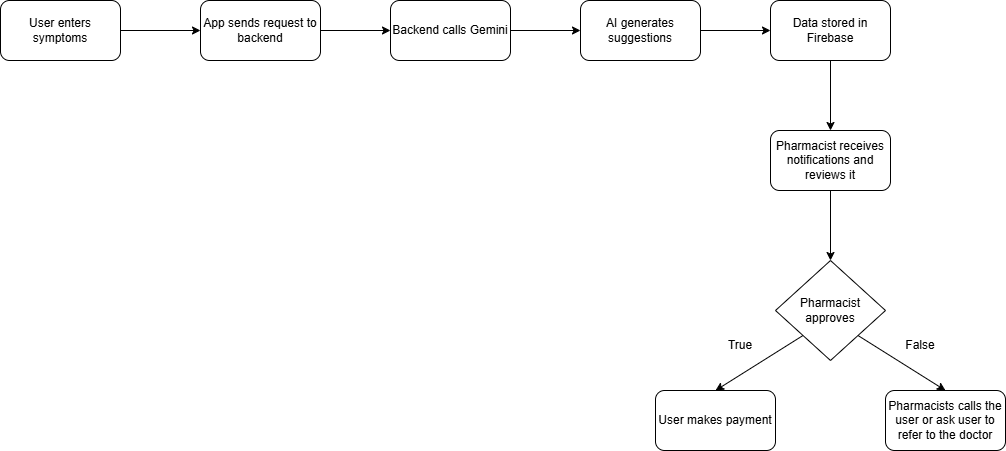

The diagram above was exported from draw.io. Its source (the exported page's mxGraphModel, read from the mxfile embedded in the PNG):
<mxGraphModel dx="1491" dy="1829" grid="1" gridSize="10" guides="1" tooltips="1" connect="1" arrows="1" fold="1" page="1" pageScale="1" pageWidth="827" pageHeight="1169" math="0" shadow="0">
  <root>
    <mxCell id="0" />
    <mxCell id="1" parent="0" />
    <mxCell id="l_hAb6QbFfr7LpZHCCdg-11" edge="1" parent="1" source="l_hAb6QbFfr7LpZHCCdg-1" style="edgeStyle=orthogonalEdgeStyle;rounded=0;orthogonalLoop=1;jettySize=auto;html=1;" target="l_hAb6QbFfr7LpZHCCdg-2" value="">
      <mxGeometry relative="1" as="geometry" />
    </mxCell>
    <mxCell id="l_hAb6QbFfr7LpZHCCdg-1" parent="1" style="rounded=1;whiteSpace=wrap;html=1;" value="User enters symptoms" vertex="1">
      <mxGeometry height="60" width="120" x="70" y="-580" as="geometry" />
    </mxCell>
    <mxCell id="l_hAb6QbFfr7LpZHCCdg-12" edge="1" parent="1" source="l_hAb6QbFfr7LpZHCCdg-2" style="edgeStyle=orthogonalEdgeStyle;rounded=0;orthogonalLoop=1;jettySize=auto;html=1;" target="l_hAb6QbFfr7LpZHCCdg-3" value="">
      <mxGeometry relative="1" as="geometry" />
    </mxCell>
    <mxCell id="l_hAb6QbFfr7LpZHCCdg-2" parent="1" style="rounded=1;whiteSpace=wrap;html=1;" value="App sends request to backend" vertex="1">
      <mxGeometry height="60" width="120" x="270" y="-580" as="geometry" />
    </mxCell>
    <mxCell id="l_hAb6QbFfr7LpZHCCdg-13" edge="1" parent="1" source="l_hAb6QbFfr7LpZHCCdg-3" style="edgeStyle=orthogonalEdgeStyle;rounded=0;orthogonalLoop=1;jettySize=auto;html=1;" target="l_hAb6QbFfr7LpZHCCdg-4" value="">
      <mxGeometry relative="1" as="geometry" />
    </mxCell>
    <mxCell id="l_hAb6QbFfr7LpZHCCdg-3" parent="1" style="rounded=1;whiteSpace=wrap;html=1;" value="Backend calls Gemini" vertex="1">
      <mxGeometry height="60" width="120" x="460" y="-580" as="geometry" />
    </mxCell>
    <mxCell id="l_hAb6QbFfr7LpZHCCdg-14" edge="1" parent="1" source="l_hAb6QbFfr7LpZHCCdg-4" style="edgeStyle=orthogonalEdgeStyle;rounded=0;orthogonalLoop=1;jettySize=auto;html=1;" target="l_hAb6QbFfr7LpZHCCdg-5" value="">
      <mxGeometry relative="1" as="geometry" />
    </mxCell>
    <mxCell id="l_hAb6QbFfr7LpZHCCdg-4" parent="1" style="rounded=1;whiteSpace=wrap;html=1;" value="AI generates suggestions" vertex="1">
      <mxGeometry height="60" width="120" x="650" y="-580" as="geometry" />
    </mxCell>
    <mxCell id="l_hAb6QbFfr7LpZHCCdg-15" edge="1" parent="1" source="l_hAb6QbFfr7LpZHCCdg-5" style="edgeStyle=orthogonalEdgeStyle;rounded=0;orthogonalLoop=1;jettySize=auto;html=1;" target="l_hAb6QbFfr7LpZHCCdg-6" value="">
      <mxGeometry relative="1" as="geometry" />
    </mxCell>
    <mxCell id="l_hAb6QbFfr7LpZHCCdg-5" parent="1" style="rounded=1;whiteSpace=wrap;html=1;" value="Data stored in Firebase" vertex="1">
      <mxGeometry height="60" width="120" x="840" y="-580" as="geometry" />
    </mxCell>
    <mxCell id="l_hAb6QbFfr7LpZHCCdg-16" edge="1" parent="1" source="l_hAb6QbFfr7LpZHCCdg-6" style="edgeStyle=orthogonalEdgeStyle;rounded=0;orthogonalLoop=1;jettySize=auto;html=1;" target="l_hAb6QbFfr7LpZHCCdg-8" value="">
      <mxGeometry relative="1" as="geometry" />
    </mxCell>
    <mxCell id="l_hAb6QbFfr7LpZHCCdg-6" parent="1" style="rounded=1;whiteSpace=wrap;html=1;" value="Pharmacist receives notifications and reviews it" vertex="1">
      <mxGeometry height="60" width="120" x="840" y="-450" as="geometry" />
    </mxCell>
    <mxCell id="l_hAb6QbFfr7LpZHCCdg-8" parent="1" style="rhombus;whiteSpace=wrap;html=1;" value="Pharmacist approves" vertex="1">
      <mxGeometry height="100" width="110" x="845" y="-320" as="geometry" />
    </mxCell>
    <mxCell id="l_hAb6QbFfr7LpZHCCdg-9" parent="1" style="rounded=1;whiteSpace=wrap;html=1;" value="User makes payment" vertex="1">
      <mxGeometry height="60" width="120" x="725" y="-190" as="geometry" />
    </mxCell>
    <mxCell id="l_hAb6QbFfr7LpZHCCdg-10" parent="1" style="rounded=1;whiteSpace=wrap;html=1;" value="Pharmacists calls the user or ask user to refer to the doctor" vertex="1">
      <mxGeometry height="60" width="120" x="955" y="-190" as="geometry" />
    </mxCell>
    <mxCell id="l_hAb6QbFfr7LpZHCCdg-17" edge="1" parent="1" source="l_hAb6QbFfr7LpZHCCdg-8" style="endArrow=classic;html=1;rounded=0;exitX=0;exitY=1;exitDx=0;exitDy=0;entryX=0.5;entryY=0;entryDx=0;entryDy=0;" target="l_hAb6QbFfr7LpZHCCdg-9" value="">
      <mxGeometry height="50" relative="1" width="50" as="geometry">
        <mxPoint x="680" y="-290" as="sourcePoint" />
        <mxPoint x="730" y="-340" as="targetPoint" />
      </mxGeometry>
    </mxCell>
    <mxCell id="l_hAb6QbFfr7LpZHCCdg-18" edge="1" parent="1" source="l_hAb6QbFfr7LpZHCCdg-8" style="endArrow=classic;html=1;rounded=0;exitX=1;exitY=1;exitDx=0;exitDy=0;entryX=0.5;entryY=0;entryDx=0;entryDy=0;" target="l_hAb6QbFfr7LpZHCCdg-10" value="">
      <mxGeometry height="50" relative="1" width="50" as="geometry">
        <mxPoint x="1100" y="-250" as="sourcePoint" />
        <mxPoint x="1150" y="-300" as="targetPoint" />
      </mxGeometry>
    </mxCell>
    <mxCell id="l_hAb6QbFfr7LpZHCCdg-19" parent="1" style="text;html=1;whiteSpace=wrap;strokeColor=none;fillColor=none;align=center;verticalAlign=middle;rounded=0;" value="False" vertex="1">
      <mxGeometry height="30" width="60" x="960" y="-250" as="geometry" />
    </mxCell>
    <mxCell id="l_hAb6QbFfr7LpZHCCdg-20" parent="1" style="text;html=1;whiteSpace=wrap;strokeColor=none;fillColor=none;align=center;verticalAlign=middle;rounded=0;" value="True" vertex="1">
      <mxGeometry height="30" width="60" x="780" y="-250" as="geometry" />
    </mxCell>
  </root>
</mxGraphModel>